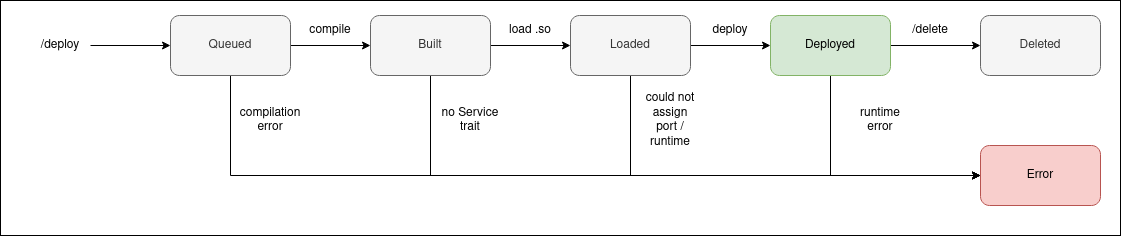

The diagram above was exported from draw.io. Its source (the exported page's mxGraphModel, read from the mxfile embedded in the PNG):
<mxGraphModel dx="2177" dy="763" grid="1" gridSize="10" guides="1" tooltips="1" connect="1" arrows="1" fold="1" page="1" pageScale="1" pageWidth="827" pageHeight="1169" math="0" shadow="0">
  <root>
    <mxCell id="0" />
    <mxCell id="1" parent="0" />
    <mxCell id="DAHKDaaikSkO-ex-btnb-26" value="" style="rounded=0;whiteSpace=wrap;html=1;" vertex="1" parent="1">
      <mxGeometry x="-50" y="235" width="1120" height="235" as="geometry" />
    </mxCell>
    <mxCell id="DAHKDaaikSkO-ex-btnb-6" style="edgeStyle=orthogonalEdgeStyle;rounded=0;orthogonalLoop=1;jettySize=auto;html=1;exitX=1;exitY=0.5;exitDx=0;exitDy=0;entryX=0;entryY=0.5;entryDx=0;entryDy=0;" edge="1" parent="1" source="DAHKDaaikSkO-ex-btnb-1" target="DAHKDaaikSkO-ex-btnb-2">
      <mxGeometry relative="1" as="geometry" />
    </mxCell>
    <mxCell id="DAHKDaaikSkO-ex-btnb-13" style="edgeStyle=orthogonalEdgeStyle;rounded=0;orthogonalLoop=1;jettySize=auto;html=1;exitX=0.5;exitY=1;exitDx=0;exitDy=0;entryX=0;entryY=0.5;entryDx=0;entryDy=0;" edge="1" parent="1" source="DAHKDaaikSkO-ex-btnb-1" target="DAHKDaaikSkO-ex-btnb-12">
      <mxGeometry relative="1" as="geometry" />
    </mxCell>
    <mxCell id="DAHKDaaikSkO-ex-btnb-1" value="Queued" style="rounded=1;whiteSpace=wrap;html=1;fillColor=#f5f5f5;fontColor=#333333;strokeColor=#666666;" vertex="1" parent="1">
      <mxGeometry x="120" y="250" width="120" height="60" as="geometry" />
    </mxCell>
    <mxCell id="DAHKDaaikSkO-ex-btnb-7" style="edgeStyle=orthogonalEdgeStyle;rounded=0;orthogonalLoop=1;jettySize=auto;html=1;exitX=1;exitY=0.5;exitDx=0;exitDy=0;" edge="1" parent="1" source="DAHKDaaikSkO-ex-btnb-2" target="DAHKDaaikSkO-ex-btnb-3">
      <mxGeometry relative="1" as="geometry" />
    </mxCell>
    <mxCell id="DAHKDaaikSkO-ex-btnb-16" style="edgeStyle=orthogonalEdgeStyle;rounded=0;orthogonalLoop=1;jettySize=auto;html=1;exitX=0.5;exitY=1;exitDx=0;exitDy=0;entryX=0;entryY=0.5;entryDx=0;entryDy=0;" edge="1" parent="1" source="DAHKDaaikSkO-ex-btnb-2" target="DAHKDaaikSkO-ex-btnb-12">
      <mxGeometry relative="1" as="geometry" />
    </mxCell>
    <mxCell id="DAHKDaaikSkO-ex-btnb-2" value="Built" style="rounded=1;whiteSpace=wrap;html=1;fillColor=#f5f5f5;fontColor=#333333;strokeColor=#666666;" vertex="1" parent="1">
      <mxGeometry x="320" y="250" width="120" height="60" as="geometry" />
    </mxCell>
    <mxCell id="DAHKDaaikSkO-ex-btnb-8" style="edgeStyle=orthogonalEdgeStyle;rounded=0;orthogonalLoop=1;jettySize=auto;html=1;exitX=1;exitY=0.5;exitDx=0;exitDy=0;" edge="1" parent="1" source="DAHKDaaikSkO-ex-btnb-3" target="DAHKDaaikSkO-ex-btnb-4">
      <mxGeometry relative="1" as="geometry" />
    </mxCell>
    <mxCell id="DAHKDaaikSkO-ex-btnb-15" style="edgeStyle=orthogonalEdgeStyle;rounded=0;orthogonalLoop=1;jettySize=auto;html=1;exitX=0.5;exitY=1;exitDx=0;exitDy=0;entryX=0;entryY=0.5;entryDx=0;entryDy=0;" edge="1" parent="1" source="DAHKDaaikSkO-ex-btnb-3" target="DAHKDaaikSkO-ex-btnb-12">
      <mxGeometry relative="1" as="geometry" />
    </mxCell>
    <mxCell id="DAHKDaaikSkO-ex-btnb-3" value="Loaded" style="rounded=1;whiteSpace=wrap;html=1;fillColor=#f5f5f5;fontColor=#333333;strokeColor=#666666;" vertex="1" parent="1">
      <mxGeometry x="520" y="250" width="120" height="60" as="geometry" />
    </mxCell>
    <mxCell id="DAHKDaaikSkO-ex-btnb-9" style="edgeStyle=orthogonalEdgeStyle;rounded=0;orthogonalLoop=1;jettySize=auto;html=1;exitX=1;exitY=0.5;exitDx=0;exitDy=0;entryX=0;entryY=0.5;entryDx=0;entryDy=0;" edge="1" parent="1" source="DAHKDaaikSkO-ex-btnb-4" target="DAHKDaaikSkO-ex-btnb-5">
      <mxGeometry relative="1" as="geometry" />
    </mxCell>
    <mxCell id="DAHKDaaikSkO-ex-btnb-17" style="edgeStyle=orthogonalEdgeStyle;rounded=0;orthogonalLoop=1;jettySize=auto;html=1;exitX=0.5;exitY=1;exitDx=0;exitDy=0;entryX=0;entryY=0.5;entryDx=0;entryDy=0;" edge="1" parent="1" source="DAHKDaaikSkO-ex-btnb-4" target="DAHKDaaikSkO-ex-btnb-12">
      <mxGeometry relative="1" as="geometry" />
    </mxCell>
    <mxCell id="DAHKDaaikSkO-ex-btnb-4" value="Deployed" style="rounded=1;whiteSpace=wrap;html=1;fillColor=#d5e8d4;strokeColor=#82b366;" vertex="1" parent="1">
      <mxGeometry x="720" y="250" width="120" height="60" as="geometry" />
    </mxCell>
    <mxCell id="DAHKDaaikSkO-ex-btnb-5" value="Deleted" style="rounded=1;whiteSpace=wrap;html=1;fillColor=#f5f5f5;fontColor=#333333;strokeColor=#666666;" vertex="1" parent="1">
      <mxGeometry x="930" y="250" width="120" height="60" as="geometry" />
    </mxCell>
    <mxCell id="DAHKDaaikSkO-ex-btnb-11" value="" style="edgeStyle=orthogonalEdgeStyle;rounded=0;orthogonalLoop=1;jettySize=auto;html=1;" edge="1" parent="1" source="DAHKDaaikSkO-ex-btnb-10" target="DAHKDaaikSkO-ex-btnb-1">
      <mxGeometry relative="1" as="geometry" />
    </mxCell>
    <mxCell id="DAHKDaaikSkO-ex-btnb-10" value="/deploy" style="text;html=1;strokeColor=none;fillColor=none;align=center;verticalAlign=middle;whiteSpace=wrap;rounded=0;" vertex="1" parent="1">
      <mxGeometry x="-20" y="265" width="60" height="30" as="geometry" />
    </mxCell>
    <mxCell id="DAHKDaaikSkO-ex-btnb-12" value="Error" style="rounded=1;whiteSpace=wrap;html=1;fillColor=#f8cecc;strokeColor=#b85450;" vertex="1" parent="1">
      <mxGeometry x="930" y="380" width="120" height="60" as="geometry" />
    </mxCell>
    <mxCell id="DAHKDaaikSkO-ex-btnb-18" value="compile" style="text;html=1;strokeColor=none;fillColor=none;align=center;verticalAlign=middle;whiteSpace=wrap;rounded=0;" vertex="1" parent="1">
      <mxGeometry x="250" y="250" width="60" height="30" as="geometry" />
    </mxCell>
    <mxCell id="DAHKDaaikSkO-ex-btnb-19" value="load .so" style="text;html=1;strokeColor=none;fillColor=none;align=center;verticalAlign=middle;whiteSpace=wrap;rounded=0;" vertex="1" parent="1">
      <mxGeometry x="450" y="250" width="60" height="30" as="geometry" />
    </mxCell>
    <mxCell id="DAHKDaaikSkO-ex-btnb-20" value="deploy" style="text;html=1;strokeColor=none;fillColor=none;align=center;verticalAlign=middle;whiteSpace=wrap;rounded=0;" vertex="1" parent="1">
      <mxGeometry x="650" y="250" width="60" height="30" as="geometry" />
    </mxCell>
    <mxCell id="DAHKDaaikSkO-ex-btnb-21" value="/delete" style="text;html=1;strokeColor=none;fillColor=none;align=center;verticalAlign=middle;whiteSpace=wrap;rounded=0;" vertex="1" parent="1">
      <mxGeometry x="850" y="250" width="60" height="30" as="geometry" />
    </mxCell>
    <mxCell id="DAHKDaaikSkO-ex-btnb-22" value="compilation error" style="text;html=1;strokeColor=none;fillColor=none;align=center;verticalAlign=middle;whiteSpace=wrap;rounded=0;" vertex="1" parent="1">
      <mxGeometry x="190" y="340" width="60" height="30" as="geometry" />
    </mxCell>
    <mxCell id="DAHKDaaikSkO-ex-btnb-23" value="no Service trait" style="text;html=1;strokeColor=none;fillColor=none;align=center;verticalAlign=middle;whiteSpace=wrap;rounded=0;" vertex="1" parent="1">
      <mxGeometry x="390" y="340" width="60" height="30" as="geometry" />
    </mxCell>
    <mxCell id="DAHKDaaikSkO-ex-btnb-24" value="could not assign port / runtime" style="text;html=1;strokeColor=none;fillColor=none;align=center;verticalAlign=middle;whiteSpace=wrap;rounded=0;" vertex="1" parent="1">
      <mxGeometry x="590" y="340" width="60" height="30" as="geometry" />
    </mxCell>
    <mxCell id="DAHKDaaikSkO-ex-btnb-25" value="runtime error" style="text;html=1;strokeColor=none;fillColor=none;align=center;verticalAlign=middle;whiteSpace=wrap;rounded=0;" vertex="1" parent="1">
      <mxGeometry x="800" y="340" width="60" height="30" as="geometry" />
    </mxCell>
  </root>
</mxGraphModel>